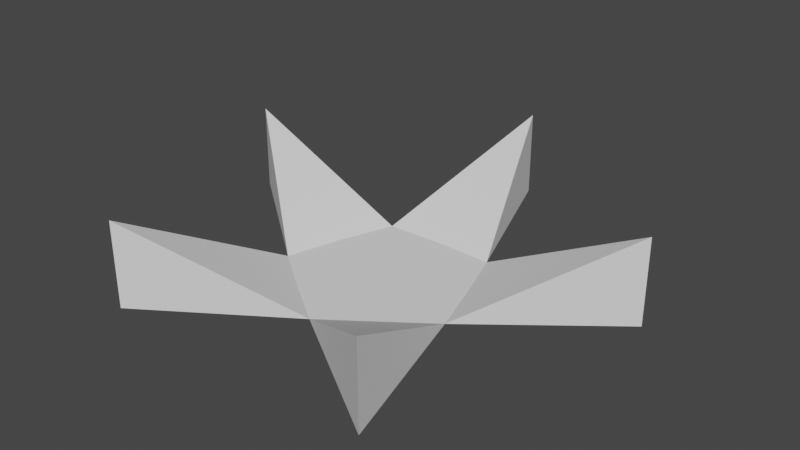 # Source: Star.blend  (saved by Blender 2.93.21; exported with 4.5.12 LTS)
import bpy
from mathutils import Matrix  # noqa: F401  (used for matrix-valued properties, if any)

bpy.ops.wm.read_factory_settings(use_empty=True)
scene = bpy.context.scene
scene.name = 'Scene'

# ---- collections
col_collection = bpy.data.collections.new('Collection'); scene.collection.children.link(col_collection)

# ---- world
world_world = bpy.data.worlds.new('World'); scene.world = world_world
world_world.use_nodes = True; world_world.node_tree.nodes.clear()
_N = world_world.node_tree.nodes; _L = world_world.node_tree.links
n0 = _N.new('ShaderNodeOutputWorld'); n0.name = 'World Output'; n0.location = (300, 300)
n1 = _N.new('ShaderNodeBackground'); n1.name = 'Background'; n1.location = (10, 300)
n1.inputs[0].default_value = (0.05088, 0.05088, 0.05088, 1.0)
_L.new(n1.outputs[0], n0.inputs[0])
n0.is_active_output = True
world_world.color = (0.05088, 0.05088, 0.05088)
world_world.use_sun_shadow = False
world_world.sun_shadow_jitter_overblur = 0.0

# ---- meshes
me_cercle = bpy.data.meshes.new('Cercle')
me_cercle.from_pydata([(0.0, 1.0, 0.0), (-0.9511, 0.309, 0.0), (-0.5878, -0.809, 0.0), (0.5878, -0.809, 0.0), (0.9511, 0.309, 0.0), (-0.2458, 0.3383, 0.0), (-0.3977, -0.1292, 0.0), (7.89e-08, -0.4182, 0.0), (0.3977, -0.1292, 0.0), (0.2458, 0.3383, 0.0), (2.111e-08, -6.333e-09, 0.003496), (0.0, 1.0, 0.3629), (-0.9511, 0.309, 0.3629), (-0.5878, -0.809, 0.3629), (0.5878, -0.809, 0.3629), (0.9511, 0.309, 0.3629)], [], [(0, 5, 10), (5, 1, 10), (1, 6, 10), (6, 2, 10), (2, 7, 10), (7, 3, 10), (3, 8, 10), (8, 4, 10), (4, 9, 10), (9, 0, 10), (5, 0, 9, 4, 8, 3, 7, 2, 6, 1), (14, 8, 3), (14, 7, 13, 6, 12, 5, 11, 9, 15, 8), (15, 4, 8), (15, 9, 4), (11, 0, 9), (11, 5, 0), (12, 1, 5), (12, 6, 1), (13, 2, 6), (13, 7, 2), (14, 3, 7)])
_uv = me_cercle.uv_layers.new(name='CarteUV')
_uv.uv.foreach_set('vector', [0.5, 1.0, 0.2622, 0.8273, 0.5, 0.5, 0.2622, 0.8273, 0.02447, 0.6545, 0.5, 0.5, 0.02447, 0.6545, 0.1153, 0.375, 0.5, 0.5, 0.1153, 0.375, 0.2061, 0.09549, 0.5, 0.5, 0.2061, 0.09549, 0.5, 0.09549, 0.5, 0.5, 0.5, 0.09549, 0.7939, 0.09549, 0.5, 0.5, 0.7939, 0.09549, 0.8847, 0.375, 0.5, 0.5, 0.8847, 0.375, 0.9755, 0.6545, 0.5, 0.5, 0.9755, 0.6545, 0.7378, 0.8273, 0.5, 0.5, 0.7378, 0.8273, 0.5, 1.0, 0.5, 0.5, 0.2622, 0.8273, 0.5, 1.0, 0.7378, 0.8273, 0.9755, 0.6545, 0.8847, 0.375, 0.7939, 0.09549, 0.5, 0.09549, 0.2061, 0.09549, 0.1153, 0.375, 0.02447, 0.6545, 0.0, 0.0, 0.0, 0.0, 0.0, 0.0, 0.0, 0.0, 0.5, 0.09549, 0.0, 0.0, 0.1153, 0.375, 0.0, 0.0, 0.2622, 0.8273, 0.0, 0.0, 0.7378, 0.8273, 0.0, 0.0, 0.8847, 0.375, 0.0, 0.0, 0.0, 0.0, 0.0, 0.0, 0.0, 0.0, 0.0, 0.0, 0.0, 0.0, 0.0, 0.0, 0.0, 0.0, 0.0, 0.0, 0.0, 0.0, 0.0, 0.0, 0.0, 0.0, 0.0, 0.0, 0.0, 0.0, 0.0, 0.0, 0.0, 0.0, 0.0, 0.0, 0.0, 0.0, 0.0, 0.0, 0.0, 0.0, 0.0, 0.0, 0.0, 0.0, 0.0, 0.0, 0.0, 0.0, 0.0, 0.0, 0.0, 0.0, 0.0, 0.0])
me_cercle.use_remesh_fix_poles = True
me_cercle.use_remesh_preserve_attributes = False
me_cercle.update()

# ---- objects
ob_cercle = bpy.data.objects.new('Cercle', me_cercle)

# ---- transforms, parenting, visibility, modifiers, constraints
ob_cercle.location = (0.0, 0.0, 0.0)

# ---- collection membership
col_collection.objects.link(ob_cercle)

# ---- scene / render settings (as saved in the file)
scene.frame_start = 1; scene.frame_end = 250; scene.frame_set(1)
scene.render.engine = 'BLENDER_EEVEE_NEXT'
scene.render.use_motion_blur = True
scene.cycles.use_denoising = False
scene.cycles.samples = 128
scene.cycles.sampling_pattern = 'TABULATED_SOBOL'
scene.cycles.use_adaptive_sampling = False
scene.cycles.use_light_tree = False
scene.view_settings.view_transform = 'Filmic'
bpy.context.view_layer.update()

# ---- added for rendering (the .blend has no active camera and no usable light): camera, sun
cam_auto = bpy.data.cameras.new('AutoCamera')
cam_auto.lens = 50.0
cam_auto.sensor_width = 36.0
cam_auto.clip_end = 1000.0
ob_auto_camera = bpy.data.objects.new('AutoCamera', cam_auto)
scene.collection.objects.link(ob_auto_camera)
ob_auto_camera.location = (2.45181, -2.84668, 2.1429)
ob_auto_camera.rotation_euler = (1.09748, -7.21219e-08, 0.694738)
scene.camera = ob_auto_camera
light_auto_sun = bpy.data.lights.new('AutoSun', 'SUN')
light_auto_sun.energy = 3.0
light_auto_sun.angle = 0.0523599
ob_auto_sun = bpy.data.objects.new('AutoSun', light_auto_sun)
scene.collection.objects.link(ob_auto_sun)
ob_auto_sun.rotation_euler = (0.872665, 0.174533, 0.523599)
bpy.context.view_layer.update()
